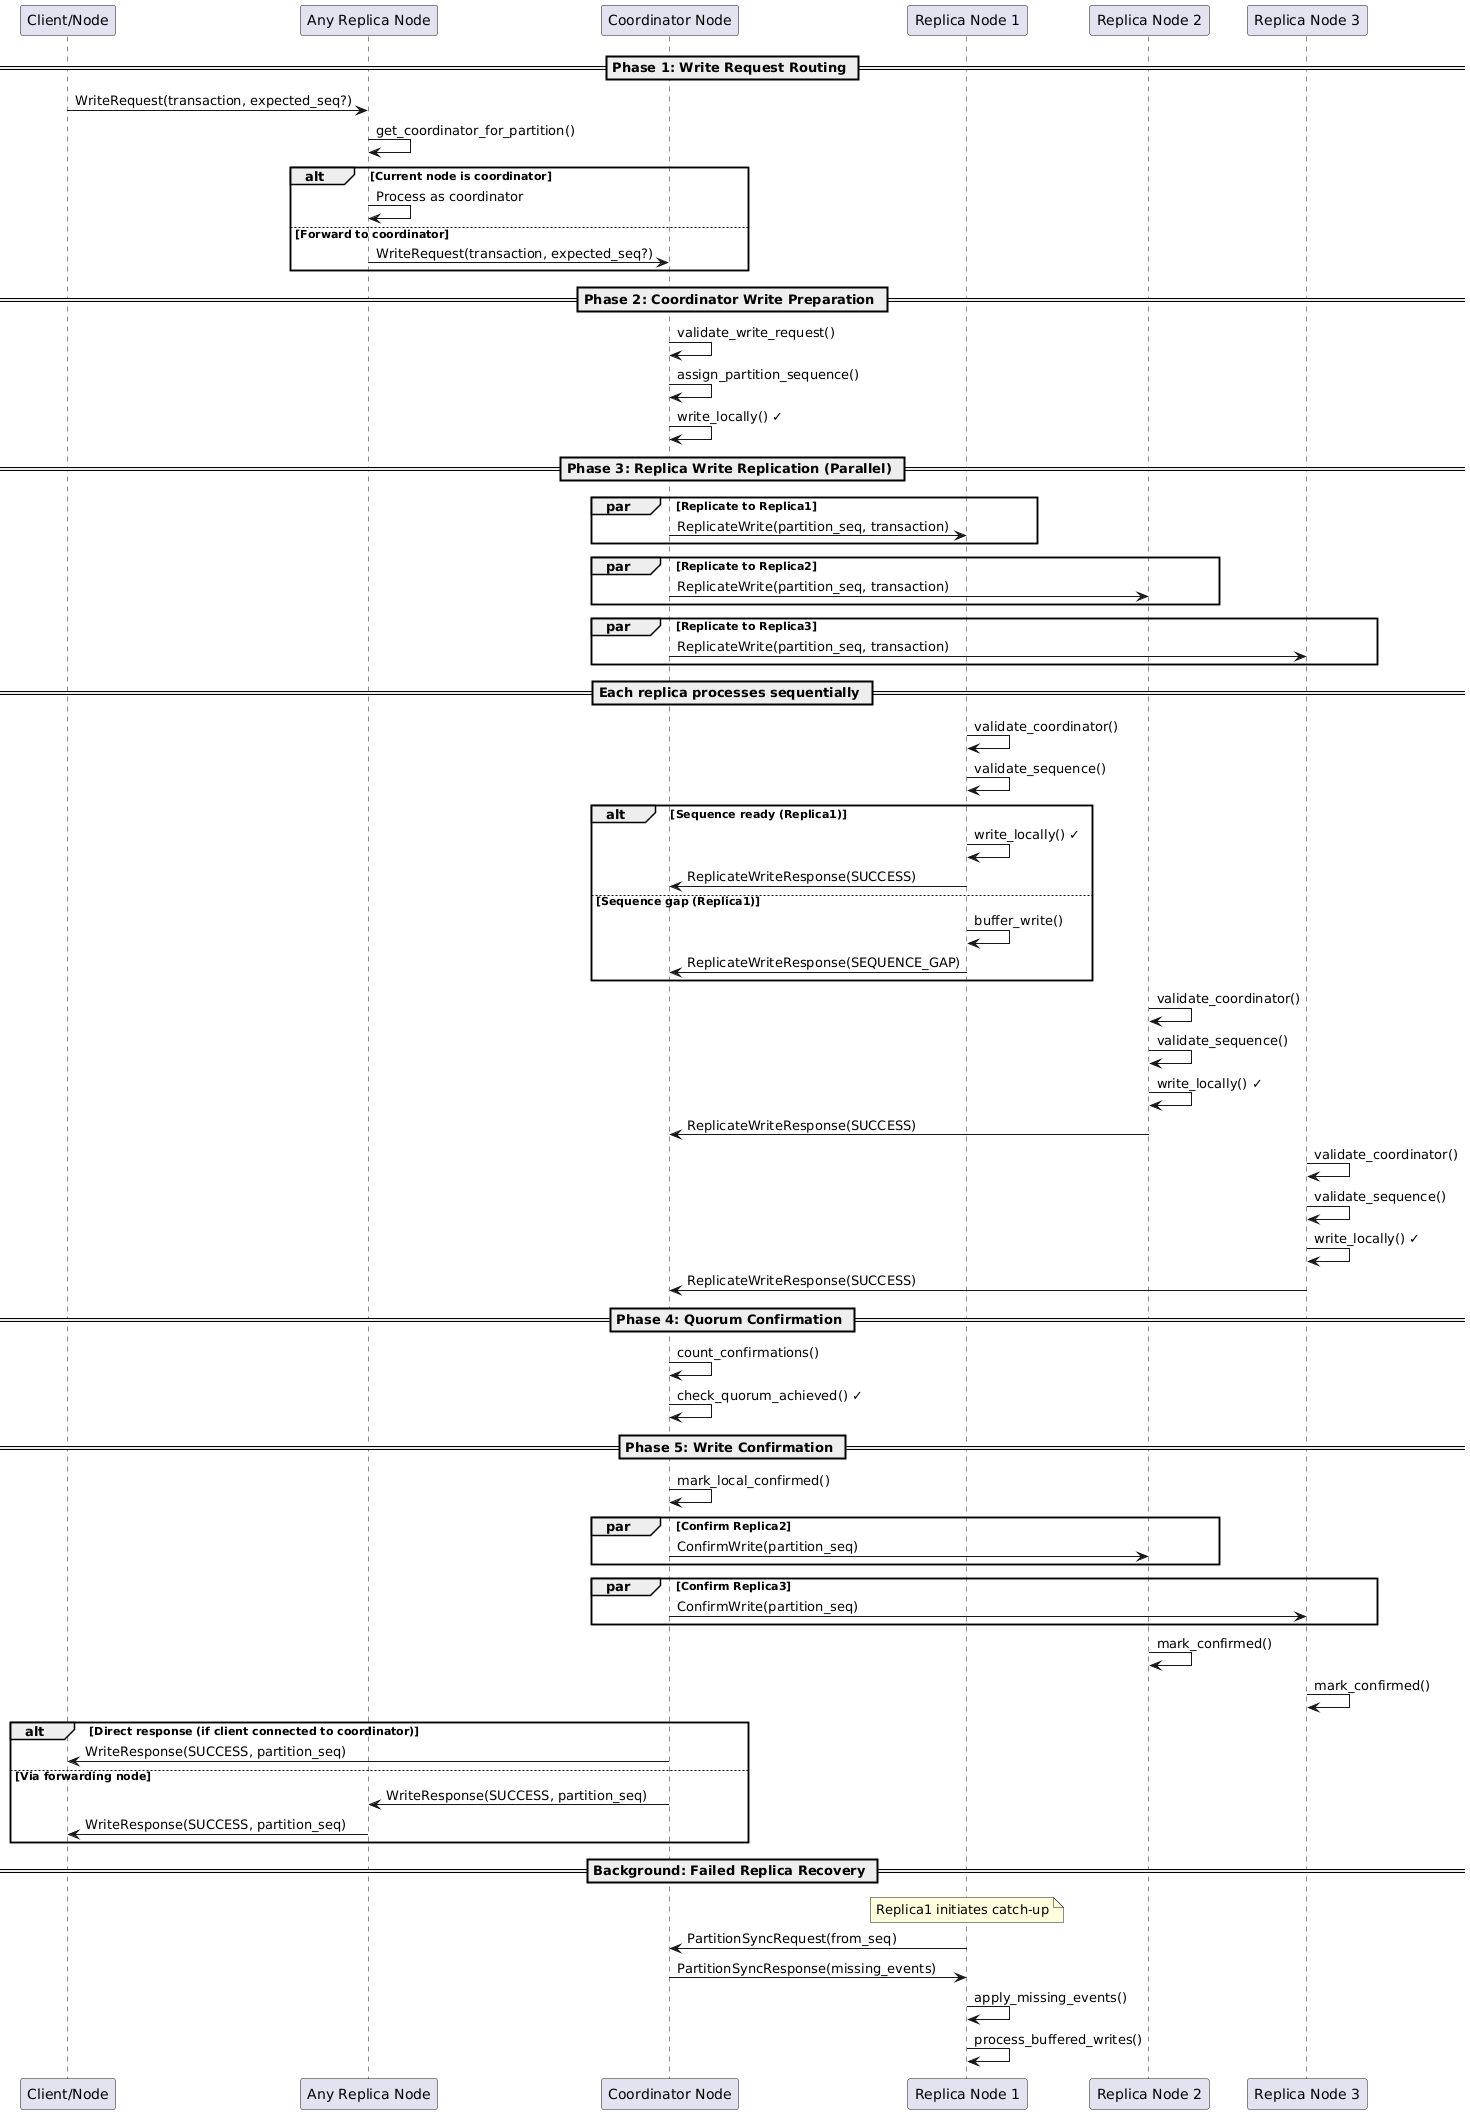

The diagram above was rendered by PlantUML. Its source (embedded in the PNG):
@startuml
participant Client as "Client/Node"
participant AnyNode as "Any Replica Node"
participant Coordinator as "Coordinator Node"
participant Replica1 as "Replica Node 1"
participant Replica2 as "Replica Node 2"
participant Replica3 as "Replica Node 3"

== Phase 1: Write Request Routing ==
Client -> AnyNode : WriteRequest(transaction, expected_seq?)
AnyNode -> AnyNode : get_coordinator_for_partition()

alt Current node is coordinator
    AnyNode -> AnyNode : Process as coordinator
else Forward to coordinator
    AnyNode -> Coordinator : WriteRequest(transaction, expected_seq?)
end

== Phase 2: Coordinator Write Preparation ==
Coordinator -> Coordinator : validate_write_request()
Coordinator -> Coordinator : assign_partition_sequence()
Coordinator -> Coordinator : write_locally() ✓

== Phase 3: Replica Write Replication (Parallel) ==
par Replicate to Replica1
    Coordinator -> Replica1 : ReplicateWrite(partition_seq, transaction)
end
par Replicate to Replica2
    Coordinator -> Replica2 : ReplicateWrite(partition_seq, transaction)
end
par Replicate to Replica3
    Coordinator -> Replica3 : ReplicateWrite(partition_seq, transaction)
end

== Each replica processes sequentially ==

Replica1 -> Replica1 : validate_coordinator()
Replica1 -> Replica1 : validate_sequence()
alt Sequence ready (Replica1)
    Replica1 -> Replica1 : write_locally() ✓
    Replica1 -> Coordinator : ReplicateWriteResponse(SUCCESS)
else Sequence gap (Replica1)
    Replica1 -> Replica1 : buffer_write()
    Replica1 -> Coordinator : ReplicateWriteResponse(SEQUENCE_GAP)
end

Replica2 -> Replica2 : validate_coordinator()
Replica2 -> Replica2 : validate_sequence()
Replica2 -> Replica2 : write_locally() ✓
Replica2 -> Coordinator : ReplicateWriteResponse(SUCCESS)

Replica3 -> Replica3 : validate_coordinator()
Replica3 -> Replica3 : validate_sequence()
Replica3 -> Replica3 : write_locally() ✓
Replica3 -> Coordinator : ReplicateWriteResponse(SUCCESS)

== Phase 4: Quorum Confirmation ==
Coordinator -> Coordinator : count_confirmations()
Coordinator -> Coordinator : check_quorum_achieved() ✓

== Phase 5: Write Confirmation ==
Coordinator -> Coordinator : mark_local_confirmed()

par Confirm Replica2
    Coordinator -> Replica2 : ConfirmWrite(partition_seq)
end
par Confirm Replica3
    Coordinator -> Replica3 : ConfirmWrite(partition_seq)
end

Replica2 -> Replica2 : mark_confirmed()
Replica3 -> Replica3 : mark_confirmed()

alt Direct response (if client connected to coordinator)
    Coordinator -> Client : WriteResponse(SUCCESS, partition_seq)
else Via forwarding node
    Coordinator -> AnyNode : WriteResponse(SUCCESS, partition_seq)
    AnyNode -> Client : WriteResponse(SUCCESS, partition_seq)
end

== Background: Failed Replica Recovery ==
note over Replica1 : Replica1 initiates catch-up
Replica1 -> Coordinator : PartitionSyncRequest(from_seq)
Coordinator -> Replica1 : PartitionSyncResponse(missing_events)
Replica1 -> Replica1 : apply_missing_events()
Replica1 -> Replica1 : process_buffered_writes()
@enduml